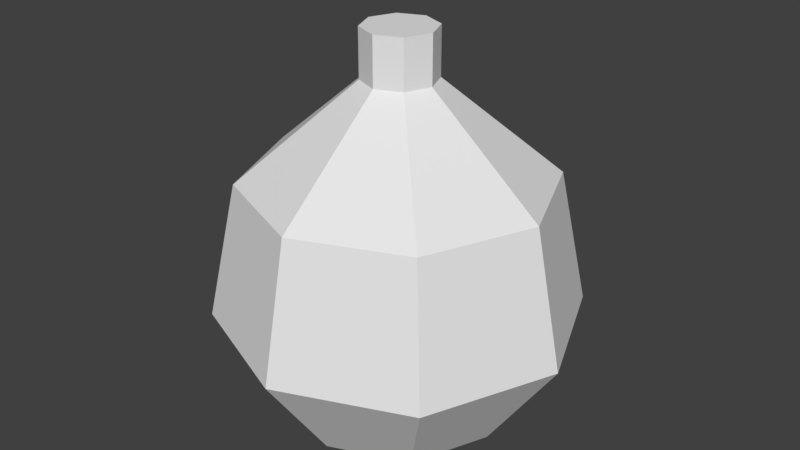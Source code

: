 # Source: Vases.blend  (saved by Blender 2.79.0; exported with 4.5.12 LTS)
import bpy
from mathutils import Matrix  # noqa: F401  (used for matrix-valued properties, if any)

bpy.ops.wm.read_factory_settings(use_empty=True)
scene = bpy.context.scene
scene.name = 'Scene'

# ---- collections
col_collection_1 = bpy.data.collections.new('Collection 1'); scene.collection.children.link(col_collection_1)

# ---- world
world_world = bpy.data.worlds.new('World'); scene.world = world_world
world_world.color = (0.05088, 0.05088, 0.05088)
world_world.use_sun_shadow = False
world_world.sun_shadow_jitter_overblur = 0.0
world_world.cycles.sampling_method = 'MANUAL'

# ---- meshes
me_cylinder = bpy.data.meshes.new('Cylinder')
me_cylinder.from_pydata([(-4.284e-09, 0.09, 0.0), (-8.941e-09, 0.03, 0.32), (0.06364, 0.06364, 0.0), (0.02121, 0.02121, 0.32), (0.09, -3.934e-09, 0.0), (0.03, -2.056e-09, 0.32), (0.06364, -0.06364, 0.0), (0.02121, -0.02121, 0.32), (-1.215e-08, -0.09, 0.0), (-1.156e-08, -0.03, 0.32), (-0.06364, -0.06364, 0.0), (-0.02121, -0.02121, 0.32), (-0.09, 1.073e-09, 0.0), (-0.03, -3.873e-10, 0.32), (-0.06364, 0.06364, 0.0), (-0.02121, 0.02121, 0.32), (0.0, 0.15, 0.0875), (-1.192e-09, 0.126, 0.2), (-5.96e-09, 0.03, 0.28), (0.02121, 0.02121, 0.28), (0.0891, 0.0891, 0.2), (0.1061, 0.1061, 0.0875), (0.03, -4.292e-09, 0.28), (0.126, -7.221e-09, 0.2), (0.15, -6.557e-09, 0.0875), (0.02121, -0.02121, 0.28), (0.0891, -0.0891, 0.2), (0.1061, -0.1061, 0.0875), (-8.583e-09, -0.03, 0.28), (-1.221e-08, -0.126, 0.2), (-1.311e-08, -0.15, 0.0875), (-0.02121, -0.02121, 0.28), (-0.0891, -0.0891, 0.2), (-0.1061, -0.1061, 0.0875), (-0.03, -2.622e-09, 0.28), (-0.126, -2.111e-10, 0.2), (-0.15, 1.789e-09, 0.0875), (-0.02121, 0.02121, 0.28), (-0.0891, 0.0891, 0.2), (-0.1061, 0.1061, 0.0875)], [], [(18, 1, 3, 19), (19, 3, 5, 22), (22, 5, 7, 25), (25, 7, 9, 28), (28, 9, 11, 31), (31, 11, 13, 34), (3, 1, 15, 13, 11, 9, 7, 5), (34, 13, 15, 37), (37, 15, 1, 18), (0, 2, 4, 6, 8, 10, 12, 14), (14, 39, 16, 0), (39, 38, 17, 16), (38, 37, 18, 17), (12, 36, 39, 14), (36, 35, 38, 39), (35, 34, 37, 38), (10, 33, 36, 12), (33, 32, 35, 36), (32, 31, 34, 35), (8, 30, 33, 10), (30, 29, 32, 33), (29, 28, 31, 32), (6, 27, 30, 8), (27, 26, 29, 30), (26, 25, 28, 29), (4, 24, 27, 6), (24, 23, 26, 27), (23, 22, 25, 26), (2, 21, 24, 4), (21, 20, 23, 24), (20, 19, 22, 23), (0, 16, 21, 2), (16, 17, 20, 21), (17, 18, 19, 20)])
me_cylinder.use_remesh_preserve_volume = False
me_cylinder.use_remesh_preserve_attributes = False
me_cylinder.use_mirror_vertex_groups = False
me_cylinder.update()

# ---- objects
ob_cylinder = bpy.data.objects.new('Cylinder', me_cylinder)

# ---- transforms, parenting, visibility, modifiers, constraints
ob_cylinder.location = (0.0, 0.0, 0.0)
ob_cylinder.lineart.crease_threshold = 0.0

# ---- collection membership
col_collection_1.objects.link(ob_cylinder)

# ---- scene / render settings (as saved in the file)
scene.frame_start = 1; scene.frame_end = 250; scene.frame_set(1)
scene.render.engine = 'BLENDER_EEVEE_NEXT'
scene.render.resolution_percentage = 50
scene.render.dither_intensity = 0.0
scene.cycles.use_denoising = False
scene.cycles.samples = 128
scene.cycles.sampling_pattern = 'TABULATED_SOBOL'
scene.cycles.use_adaptive_sampling = False
scene.cycles.use_light_tree = False
scene.cycles.blur_glossy = 0.0
scene.cycles.sample_clamp_indirect = 0.0
scene.view_settings.view_transform = 'Standard'
bpy.context.view_layer.update()

# ---- added for rendering (the .blend has no active camera and no usable light): camera, sun
cam_auto = bpy.data.cameras.new('AutoCamera')
cam_auto.lens = 50.0
cam_auto.sensor_width = 36.0
cam_auto.clip_end = 1000.0
ob_auto_camera = bpy.data.objects.new('AutoCamera', cam_auto)
scene.collection.objects.link(ob_auto_camera)
ob_auto_camera.location = (0.491677, -0.590012, 0.553341)
ob_auto_camera.rotation_euler = (1.09748, -7.21219e-08, 0.694738)
scene.camera = ob_auto_camera
light_auto_sun = bpy.data.lights.new('AutoSun', 'SUN')
light_auto_sun.energy = 3.0
light_auto_sun.angle = 0.0523599
ob_auto_sun = bpy.data.objects.new('AutoSun', light_auto_sun)
scene.collection.objects.link(ob_auto_sun)
ob_auto_sun.rotation_euler = (0.872665, 0.174533, 0.523599)
bpy.context.view_layer.update()
